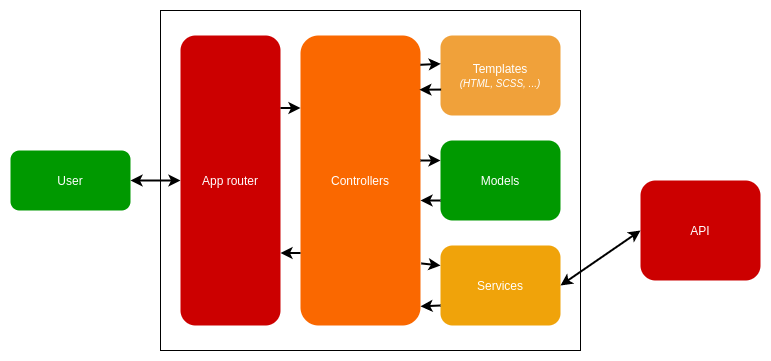

The diagram above was exported from draw.io. Its source (the exported page's mxGraphModel, read from the mxfile embedded in the PNG):
<mxGraphModel dx="1718" dy="499" grid="1" gridSize="10" guides="1" tooltips="1" connect="1" arrows="1" fold="1" page="1" pageScale="1" pageWidth="850" pageHeight="1100" math="0" shadow="0">
  <root>
    <mxCell id="0" />
    <mxCell id="1" parent="0" />
    <mxCell id="7YmUsYzovK93RCCqq0BG-9" value="" style="rounded=0;whiteSpace=wrap;html=1;strokeColor=#000000;fillColor=#ffffff;glass=0;" parent="1" vertex="1">
      <mxGeometry x="70" y="20" width="420" height="340" as="geometry" />
    </mxCell>
    <mxCell id="7YmUsYzovK93RCCqq0BG-4" value="Controllers" style="rounded=1;whiteSpace=wrap;html=1;strokeColor=none;fontColor=#ffffff;fillColor=#FA6800;" parent="1" vertex="1">
      <mxGeometry x="210" y="45" width="120" height="290" as="geometry" />
    </mxCell>
    <mxCell id="7YmUsYzovK93RCCqq0BG-7" value="Services" style="rounded=1;whiteSpace=wrap;html=1;strokeColor=none;fillColor=#f0a30a;fontColor=#ffffff;" parent="1" vertex="1">
      <mxGeometry x="350" y="255" width="120" height="80" as="geometry" />
    </mxCell>
    <mxCell id="7YmUsYzovK93RCCqq0BG-22" value="" style="endArrow=classic;html=1;strokeWidth=2;strokeColor=#000000;exitX=1.006;exitY=0.786;exitDx=0;exitDy=0;exitPerimeter=0;entryX=0;entryY=0.25;entryDx=0;entryDy=0;" parent="1" source="7YmUsYzovK93RCCqq0BG-4" target="7YmUsYzovK93RCCqq0BG-7" edge="1">
      <mxGeometry width="50" height="50" relative="1" as="geometry">
        <mxPoint x="330" y="230" as="sourcePoint" />
        <mxPoint x="487" y="230" as="targetPoint" />
      </mxGeometry>
    </mxCell>
    <mxCell id="7YmUsYzovK93RCCqq0BG-23" value="" style="endArrow=classic;html=1;strokeWidth=2;exitX=0;exitY=0.75;exitDx=0;exitDy=0;entryX=1;entryY=0.934;entryDx=0;entryDy=0;entryPerimeter=0;" parent="1" source="7YmUsYzovK93RCCqq0BG-7" target="7YmUsYzovK93RCCqq0BG-4" edge="1">
      <mxGeometry width="50" height="50" relative="1" as="geometry">
        <mxPoint x="486" y="230" as="sourcePoint" />
        <mxPoint x="460" y="230" as="targetPoint" />
      </mxGeometry>
    </mxCell>
    <mxCell id="L84X6OZKmIYXDBNGmjGZ-1" value="&lt;font color=&quot;#ffffff&quot;&gt;API&lt;/font&gt;" style="rounded=1;whiteSpace=wrap;html=1;strokeColor=none;fillColor=#CC0000;" parent="1" vertex="1">
      <mxGeometry x="550" y="190" width="120" height="100" as="geometry" />
    </mxCell>
    <mxCell id="L84X6OZKmIYXDBNGmjGZ-2" value="&lt;font color=&quot;#ffffff&quot;&gt;Models&lt;/font&gt;" style="rounded=1;whiteSpace=wrap;html=1;strokeColor=none;fillColor=#009900;" parent="1" vertex="1">
      <mxGeometry x="350" y="150" width="120" height="80" as="geometry" />
    </mxCell>
    <mxCell id="L84X6OZKmIYXDBNGmjGZ-4" value="" style="endArrow=classic;html=1;exitX=1;exitY=0.5;exitDx=0;exitDy=0;strokeWidth=2;strokeColor=#000000;entryX=0;entryY=0.5;entryDx=0;entryDy=0;startArrow=classic;startFill=1;" parent="1" source="7YmUsYzovK93RCCqq0BG-7" target="L84X6OZKmIYXDBNGmjGZ-1" edge="1">
      <mxGeometry width="50" height="50" relative="1" as="geometry">
        <mxPoint x="670" y="120" as="sourcePoint" />
        <mxPoint x="692.28" y="119.99000000000001" as="targetPoint" />
      </mxGeometry>
    </mxCell>
    <mxCell id="L84X6OZKmIYXDBNGmjGZ-5" value="&lt;font color=&quot;#ffffff&quot;&gt;User&lt;/font&gt;" style="rounded=1;whiteSpace=wrap;html=1;fillColor=#009900;strokeColor=none;" parent="1" vertex="1">
      <mxGeometry x="-80" y="160" width="120" height="60" as="geometry" />
    </mxCell>
    <mxCell id="L84X6OZKmIYXDBNGmjGZ-11" value="&lt;font color=&quot;#ffffff&quot;&gt;Templates&lt;br&gt;&lt;i&gt;&lt;font style=&quot;font-size: 10px&quot;&gt;(HTML, SCSS, ...)&lt;/font&gt;&lt;/i&gt;&lt;br&gt;&lt;/font&gt;" style="rounded=1;whiteSpace=wrap;html=1;strokeColor=none;fillColor=#F0A13A;" parent="1" vertex="1">
      <mxGeometry x="350" y="45" width="120" height="80" as="geometry" />
    </mxCell>
    <mxCell id="L84X6OZKmIYXDBNGmjGZ-12" value="" style="endArrow=classic;startArrow=classic;html=1;strokeWidth=2;exitX=1;exitY=0.5;exitDx=0;exitDy=0;entryX=0;entryY=0.5;entryDx=0;entryDy=0;" parent="1" source="L84X6OZKmIYXDBNGmjGZ-5" target="L84X6OZKmIYXDBNGmjGZ-15" edge="1">
      <mxGeometry width="50" height="50" relative="1" as="geometry">
        <mxPoint x="200" y="290" as="sourcePoint" />
        <mxPoint x="50" y="170" as="targetPoint" />
      </mxGeometry>
    </mxCell>
    <mxCell id="L84X6OZKmIYXDBNGmjGZ-13" value="" style="endArrow=classic;html=1;strokeWidth=2;entryX=0.002;entryY=0.354;entryDx=0;entryDy=0;entryPerimeter=0;exitX=0.999;exitY=0.101;exitDx=0;exitDy=0;exitPerimeter=0;" parent="1" source="7YmUsYzovK93RCCqq0BG-4" target="L84X6OZKmIYXDBNGmjGZ-11" edge="1">
      <mxGeometry width="50" height="50" relative="1" as="geometry">
        <mxPoint x="331" y="110" as="sourcePoint" />
        <mxPoint x="320" y="110" as="targetPoint" />
      </mxGeometry>
    </mxCell>
    <mxCell id="L84X6OZKmIYXDBNGmjGZ-14" value="" style="endArrow=classic;html=1;strokeWidth=2;entryX=0.991;entryY=0.187;entryDx=0;entryDy=0;entryPerimeter=0;exitX=0.005;exitY=0.676;exitDx=0;exitDy=0;exitPerimeter=0;" parent="1" source="L84X6OZKmIYXDBNGmjGZ-11" target="7YmUsYzovK93RCCqq0BG-4" edge="1">
      <mxGeometry width="50" height="50" relative="1" as="geometry">
        <mxPoint x="385" y="210" as="sourcePoint" />
        <mxPoint x="435" y="160" as="targetPoint" />
      </mxGeometry>
    </mxCell>
    <mxCell id="L84X6OZKmIYXDBNGmjGZ-15" value="&lt;font color=&quot;#ffffff&quot;&gt;App router&lt;/font&gt;" style="rounded=1;whiteSpace=wrap;html=1;strokeColor=none;fillColor=#CC0000;" parent="1" vertex="1">
      <mxGeometry x="90" y="45" width="100" height="290" as="geometry" />
    </mxCell>
    <mxCell id="L84X6OZKmIYXDBNGmjGZ-16" value="" style="endArrow=classic;html=1;strokeWidth=2;entryX=0;entryY=0.25;entryDx=0;entryDy=0;exitX=1;exitY=0.25;exitDx=0;exitDy=0;" parent="1" source="L84X6OZKmIYXDBNGmjGZ-15" target="7YmUsYzovK93RCCqq0BG-4" edge="1">
      <mxGeometry width="50" height="50" relative="1" as="geometry">
        <mxPoint x="130" y="180" as="sourcePoint" />
        <mxPoint x="180" y="130" as="targetPoint" />
      </mxGeometry>
    </mxCell>
    <mxCell id="L84X6OZKmIYXDBNGmjGZ-17" value="" style="endArrow=classic;html=1;strokeWidth=2;entryX=1;entryY=0.75;entryDx=0;entryDy=0;exitX=0;exitY=0.75;exitDx=0;exitDy=0;" parent="1" source="7YmUsYzovK93RCCqq0BG-4" target="L84X6OZKmIYXDBNGmjGZ-15" edge="1">
      <mxGeometry width="50" height="50" relative="1" as="geometry">
        <mxPoint x="100" y="290" as="sourcePoint" />
        <mxPoint x="150" y="240" as="targetPoint" />
      </mxGeometry>
    </mxCell>
    <mxCell id="gX5a6hiXR5xSOjbSXETV-1" value="" style="endArrow=classic;html=1;entryX=0;entryY=0.25;entryDx=0;entryDy=0;exitX=1;exitY=0.431;exitDx=0;exitDy=0;exitPerimeter=0;strokeWidth=2;" parent="1" source="7YmUsYzovK93RCCqq0BG-4" target="L84X6OZKmIYXDBNGmjGZ-2" edge="1">
      <mxGeometry width="50" height="50" relative="1" as="geometry">
        <mxPoint x="290" y="270" as="sourcePoint" />
        <mxPoint x="340" y="220" as="targetPoint" />
      </mxGeometry>
    </mxCell>
    <mxCell id="gX5a6hiXR5xSOjbSXETV-2" value="" style="endArrow=classic;html=1;strokeWidth=2;exitX=0;exitY=0.75;exitDx=0;exitDy=0;entryX=1;entryY=0.569;entryDx=0;entryDy=0;entryPerimeter=0;" parent="1" source="L84X6OZKmIYXDBNGmjGZ-2" target="7YmUsYzovK93RCCqq0BG-4" edge="1">
      <mxGeometry width="50" height="50" relative="1" as="geometry">
        <mxPoint x="310" y="270" as="sourcePoint" />
        <mxPoint x="360" y="220" as="targetPoint" />
      </mxGeometry>
    </mxCell>
  </root>
</mxGraphModel>